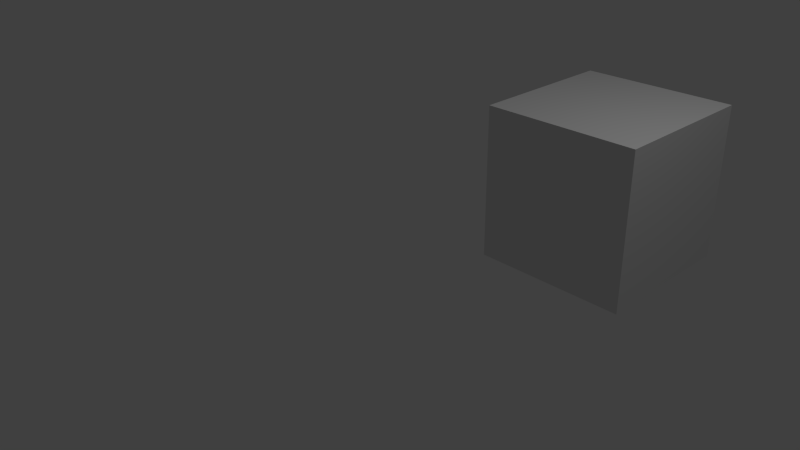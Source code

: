 # Source: cube.blend  (saved by Blender 2.68.0; exported with 4.5.12 LTS)
import bpy
from mathutils import Matrix  # noqa: F401  (used for matrix-valued properties, if any)

bpy.ops.wm.read_factory_settings(use_empty=True)
scene = bpy.context.scene
scene.name = 'Scene'

# ---- collections
col_collection_1 = bpy.data.collections.new('Collection 1'); scene.collection.children.link(col_collection_1)

# ---- materials (node trees are filled in below, after node groups)
mat_material = bpy.data.materials.new('Material')
mat_material.alpha_threshold = 0.0
mat_material.use_transparent_shadow = False
mat_material.roughness = 0.5
mat_material.line_color = (0.0, 0.0, 0.0, 1.0)

# ---- material node trees

# ---- world
world_world = bpy.data.worlds.new('World'); scene.world = world_world
world_world.color = (0.05088, 0.05088, 0.05088)
world_world.use_sun_shadow = False
world_world.sun_shadow_jitter_overblur = 0.0
world_world.cycles.sampling_method = 'MANUAL'
world_world.cycles.sample_map_resolution = 256

# ---- cameras
cam_camera = bpy.data.cameras.new('Camera')
cam_camera.clip_end = 100.0
cam_camera.lens = 35.0
cam_camera.sensor_width = 32.0
cam_camera.sensor_height = 18.0
cam_camera.ortho_scale = 7.314
cam_camera.dof.focus_distance = 0.0
cam_camera.dof.aperture_fstop = 128.0

# ---- lights
light_lamp = bpy.data.lights.new('Lamp', 'POINT')
light_lamp.transmission_factor = 0.0
light_lamp.cutoff_distance = 30.0
light_lamp.energy = 100.0
light_lamp.shadow_buffer_clip_start = 1.001
light_lamp.shadow_soft_size = 0.1
light_lamp.shadow_maximum_resolution = 0.006
light_lamp.use_absolute_resolution = True
light_lamp.cycles.use_multiple_importance_sampling = False

# ---- meshes
me_cube = bpy.data.meshes.new('Cube')
me_cube.from_pydata([(1.0, 1.0, -1.0), (1.0, -1.0, -1.0), (-1.0, -1.0, -1.0), (-1.0, 1.0, -1.0), (1.0, 1.0, 1.0), (1.0, -1.0, 1.0), (-1.0, -1.0, 1.0), (-1.0, 1.0, 1.0)], [], [(0, 1, 2, 3), (4, 7, 6, 5), (0, 4, 5, 1), (1, 5, 6, 2), (2, 6, 7, 3), (4, 0, 3, 7)])
me_cube.materials.append(mat_material)
me_cube.use_remesh_preserve_volume = False
me_cube.use_remesh_preserve_attributes = False
me_cube.use_mirror_vertex_groups = False
me_cube.update()

# ---- objects
ob_cube = bpy.data.objects.new('Cube', me_cube)
ob_lamp = bpy.data.objects.new('Lamp', light_lamp)
ob_camera = bpy.data.objects.new('Camera', cam_camera)

# ---- transforms, parenting, visibility, modifiers, constraints
ob_cube.location = (2.0, 2.0, 1.0)
ob_cube.lock_rotations_4d = False
ob_cube.empty_display_type = 'ARROWS'
ob_cube.lineart.crease_threshold = 0.0
ob_lamp.location = (4.076, 1.005, 5.904)
ob_lamp.rotation_euler = (0.6503, 0.05522, 1.866)
ob_lamp.lock_rotations_4d = False
ob_lamp.empty_display_type = 'ARROWS'
ob_lamp.color = (0.0, 0.0, 0.0, 0.0)
ob_lamp.lineart.crease_threshold = 0.0
ob_camera.location = (7.481, -6.508, 5.344)
ob_camera.rotation_euler = (1.109, 0.01082, 0.8149)
ob_camera.lock_rotations_4d = False
ob_camera.empty_display_type = 'ARROWS'
ob_camera.color = (0.0, 0.0, 0.0, 0.0)
ob_camera.display_type = 'WIRE'
ob_camera.lineart.crease_threshold = 0.0

# ---- collection membership
col_collection_1.objects.link(ob_cube)
col_collection_1.objects.link(ob_lamp)
col_collection_1.objects.link(ob_camera)

# ---- scene / render settings (as saved in the file)
scene.camera = ob_camera
scene.frame_start = 1; scene.frame_end = 250; scene.frame_set(1)
scene.render.engine = 'BLENDER_EEVEE_NEXT'
scene.render.image_settings.color_mode = 'RGB'
scene.render.image_settings.compression = 90
scene.render.resolution_percentage = 50
scene.render.dither_intensity = 0.0
scene.cycles.use_denoising = False
scene.cycles.samples = 10
scene.cycles.sampling_pattern = 'TABULATED_SOBOL'
scene.cycles.light_sampling_threshold = 0.0
scene.cycles.use_adaptive_sampling = False
scene.cycles.use_light_tree = False
scene.cycles.blur_glossy = 0.0
scene.cycles.volume_bounces = 1
scene.cycles.pixel_filter_type = 'GAUSSIAN'
scene.cycles.sample_clamp_indirect = 0.0
scene.view_settings.view_transform = 'Standard'
bpy.context.view_layer.update()
